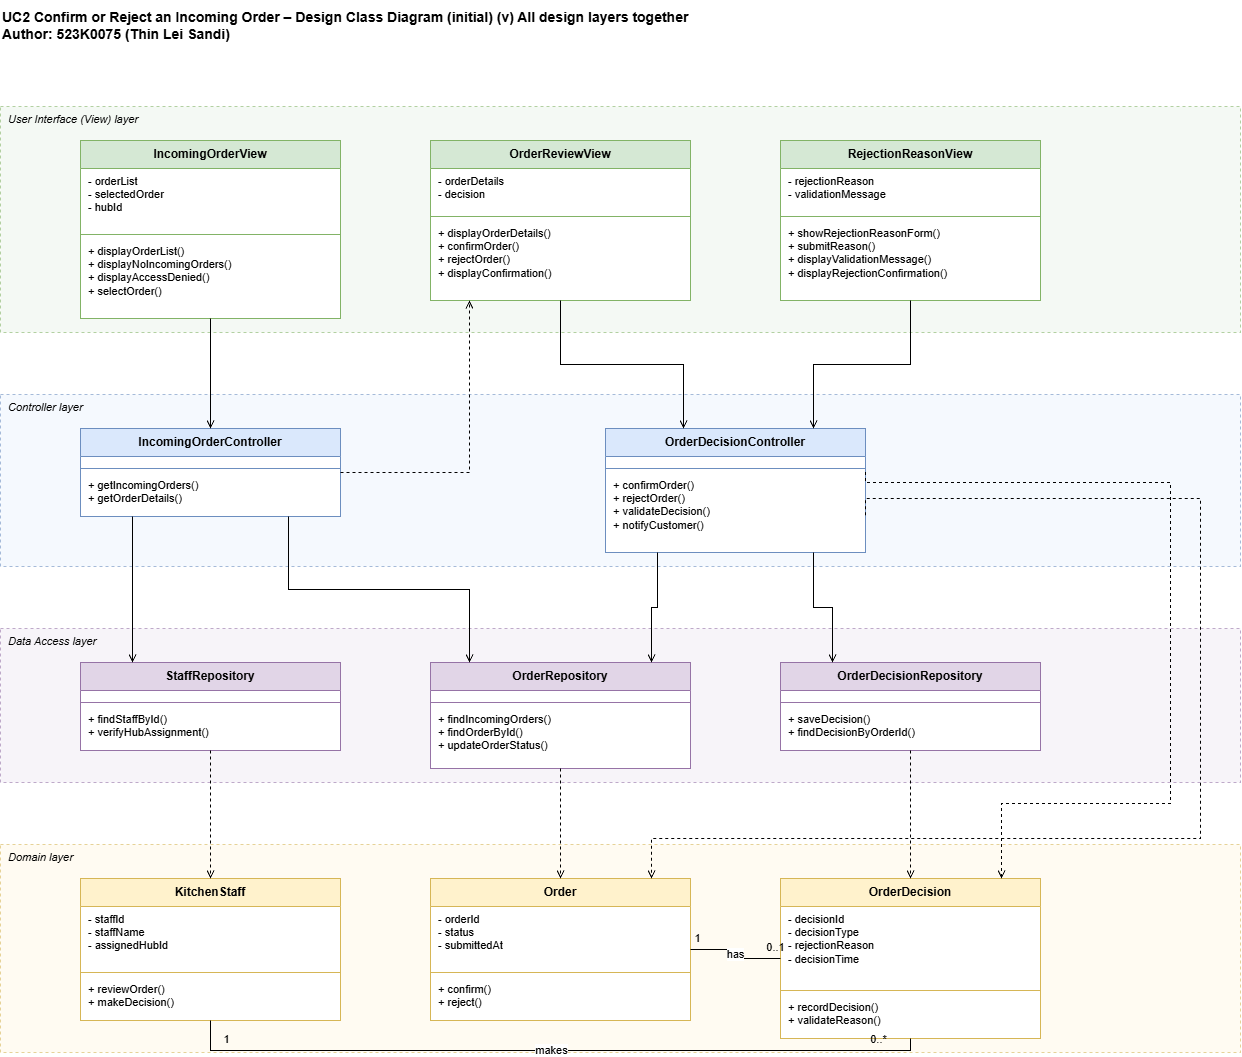

The diagram above was exported from draw.io. Its source (the exported page's mxGraphModel, read from the mxfile embedded in the PNG):
<mxGraphModel dx="3367" dy="2249" grid="1" gridSize="10" guides="1" tooltips="1" connect="1" arrows="1" fold="1" page="1" pageScale="1" pageWidth="1654" pageHeight="1169" math="0" shadow="0">
  <root>
    <mxCell id="0" />
    <mxCell id="1" parent="0" />
    <mxCell id="title" parent="1" style="text;html=1;align=left;verticalAlign=middle;fontSize=14;fontStyle=1;" value="UC2 Confirm or Reject an Incoming Order – Design Class Diagram (initial) (v) All design layers together&#10;Author: 523K0075 (Thin Lei Sandi)" vertex="1">
      <mxGeometry height="50" width="1200" x="-40" y="-80" as="geometry" />
    </mxCell>
    <mxCell id="band_view" parent="1" style="rounded=0;html=1;align=left;verticalAlign=top;spacingLeft=6;fontSize=11;fontStyle=2;fillColor=#d5e8d4;fillOpacity=25;strokeColor=#82b366;dashed=1;strokeOpacity=60;" value="User Interface (View) layer" vertex="1">
      <mxGeometry height="226" width="1240" x="-40" y="26" as="geometry" />
    </mxCell>
    <mxCell id="band_ctrl" parent="1" style="rounded=0;html=1;align=left;verticalAlign=top;spacingLeft=6;fontSize=11;fontStyle=2;fillColor=#dae8fc;fillOpacity=25;strokeColor=#6c8ebf;dashed=1;strokeOpacity=60;" value="Controller layer" vertex="1">
      <mxGeometry height="172" width="1240" x="-40" y="314" as="geometry" />
    </mxCell>
    <mxCell id="band_data" parent="1" style="rounded=0;html=1;align=left;verticalAlign=top;spacingLeft=6;fontSize=11;fontStyle=2;fillColor=#e1d5e7;fillOpacity=25;strokeColor=#9673a6;dashed=1;strokeOpacity=60;" value="Data Access layer" vertex="1">
      <mxGeometry height="154" width="1240" x="-40" y="548" as="geometry" />
    </mxCell>
    <mxCell id="band_dom" parent="1" style="rounded=0;html=1;align=left;verticalAlign=top;spacingLeft=6;fontSize=11;fontStyle=2;fillColor=#fff2cc;fillOpacity=25;strokeColor=#d6b656;dashed=1;strokeOpacity=60;" value="Domain layer" vertex="1">
      <mxGeometry height="208" width="1240" x="-40" y="764" as="geometry" />
    </mxCell>
    <mxCell id="IOV" parent="1" style="swimlane;fontStyle=1;align=center;verticalAlign=top;startSize=28;fontSize=12;fillColor=#d5e8d4;strokeColor=#82b366;swimlaneFillColor=#ffffff;collapsible=0;" value="IncomingOrderView" vertex="1">
      <mxGeometry height="178" width="260" x="40" y="60" as="geometry" />
    </mxCell>
    <mxCell id="IOV_a" parent="IOV" style="text;html=1;strokeColor=none;fillColor=none;align=left;verticalAlign=top;spacingLeft=6;fontSize=11;whiteSpace=wrap;" value="- orderList&lt;br&gt;- selectedOrder&lt;br&gt;- hubId" vertex="1">
      <mxGeometry height="62" width="260" y="28" as="geometry" />
    </mxCell>
    <mxCell id="IOV_l" parent="IOV" style="line;strokeWidth=1;fillColor=none;strokeColor=#82b366;" value="" vertex="1">
      <mxGeometry height="8" width="260" y="90" as="geometry" />
    </mxCell>
    <mxCell id="IOV_m" parent="IOV" style="text;html=1;strokeColor=none;fillColor=none;align=left;verticalAlign=top;spacingLeft=6;fontSize=11;whiteSpace=wrap;" value="+ displayOrderList()&lt;br&gt;+ displayNoIncomingOrders()&lt;br&gt;+ displayAccessDenied()&lt;br&gt;+ selectOrder()" vertex="1">
      <mxGeometry height="80" width="260" y="98" as="geometry" />
    </mxCell>
    <mxCell id="ORV" parent="1" style="swimlane;fontStyle=1;align=center;verticalAlign=top;startSize=28;fontSize=12;fillColor=#d5e8d4;strokeColor=#82b366;swimlaneFillColor=#ffffff;collapsible=0;" value="OrderReviewView" vertex="1">
      <mxGeometry height="160" width="260" x="390" y="60" as="geometry" />
    </mxCell>
    <mxCell id="ORV_a" parent="ORV" style="text;html=1;strokeColor=none;fillColor=none;align=left;verticalAlign=top;spacingLeft=6;fontSize=11;whiteSpace=wrap;" value="- orderDetails&lt;br&gt;- decision" vertex="1">
      <mxGeometry height="44" width="260" y="28" as="geometry" />
    </mxCell>
    <mxCell id="ORV_l" parent="ORV" style="line;strokeWidth=1;fillColor=none;strokeColor=#82b366;" value="" vertex="1">
      <mxGeometry height="8" width="260" y="72" as="geometry" />
    </mxCell>
    <mxCell id="ORV_m" parent="ORV" style="text;html=1;strokeColor=none;fillColor=none;align=left;verticalAlign=top;spacingLeft=6;fontSize=11;whiteSpace=wrap;" value="+ displayOrderDetails()&lt;br&gt;+ confirmOrder()&lt;br&gt;+ rejectOrder()&lt;br&gt;+ displayConfirmation()" vertex="1">
      <mxGeometry height="80" width="260" y="80" as="geometry" />
    </mxCell>
    <mxCell id="RRV" parent="1" style="swimlane;fontStyle=1;align=center;verticalAlign=top;startSize=28;fontSize=12;fillColor=#d5e8d4;strokeColor=#82b366;swimlaneFillColor=#ffffff;collapsible=0;" value="RejectionReasonView" vertex="1">
      <mxGeometry height="160" width="260" x="740" y="60" as="geometry" />
    </mxCell>
    <mxCell id="RRV_a" parent="RRV" style="text;html=1;strokeColor=none;fillColor=none;align=left;verticalAlign=top;spacingLeft=6;fontSize=11;whiteSpace=wrap;" value="- rejectionReason&lt;br&gt;- validationMessage" vertex="1">
      <mxGeometry height="44" width="260" y="28" as="geometry" />
    </mxCell>
    <mxCell id="RRV_l" parent="RRV" style="line;strokeWidth=1;fillColor=none;strokeColor=#82b366;" value="" vertex="1">
      <mxGeometry height="8" width="260" y="72" as="geometry" />
    </mxCell>
    <mxCell id="RRV_m" parent="RRV" style="text;html=1;strokeColor=none;fillColor=none;align=left;verticalAlign=top;spacingLeft=6;fontSize=11;whiteSpace=wrap;" value="+ showRejectionReasonForm()&lt;br&gt;+ submitReason()&lt;br&gt;+ displayValidationMessage()&lt;br&gt;+ displayRejectionConfirmation()" vertex="1">
      <mxGeometry height="80" width="260" y="80" as="geometry" />
    </mxCell>
    <mxCell id="IOC" parent="1" style="swimlane;fontStyle=1;align=center;verticalAlign=top;startSize=28;fontSize=12;fillColor=#dae8fc;strokeColor=#6c8ebf;swimlaneFillColor=#ffffff;collapsible=0;" value="IncomingOrderController" vertex="1">
      <mxGeometry height="88" width="260" x="40" y="348" as="geometry" />
    </mxCell>
    <mxCell id="IOC_a" parent="IOC" style="text;html=1;strokeColor=none;fillColor=none;align=left;verticalAlign=top;spacingLeft=6;fontSize=11;whiteSpace=wrap;" value="" vertex="1">
      <mxGeometry height="8" width="260" y="28" as="geometry" />
    </mxCell>
    <mxCell id="IOC_l" parent="IOC" style="line;strokeWidth=1;fillColor=none;strokeColor=#6c8ebf;" value="" vertex="1">
      <mxGeometry height="8" width="260" y="36" as="geometry" />
    </mxCell>
    <mxCell id="IOC_m" parent="IOC" style="text;html=1;strokeColor=none;fillColor=none;align=left;verticalAlign=top;spacingLeft=6;fontSize=11;whiteSpace=wrap;" value="+ getIncomingOrders()&lt;br&gt;+ getOrderDetails()" vertex="1">
      <mxGeometry height="44" width="260" y="44" as="geometry" />
    </mxCell>
    <mxCell id="ODC" parent="1" style="swimlane;fontStyle=1;align=center;verticalAlign=top;startSize=28;fontSize=12;fillColor=#dae8fc;strokeColor=#6c8ebf;swimlaneFillColor=#ffffff;collapsible=0;" value="OrderDecisionController" vertex="1">
      <mxGeometry height="124" width="260" x="565" y="348" as="geometry" />
    </mxCell>
    <mxCell id="ODC_a" parent="ODC" style="text;html=1;strokeColor=none;fillColor=none;align=left;verticalAlign=top;spacingLeft=6;fontSize=11;whiteSpace=wrap;" value="" vertex="1">
      <mxGeometry height="8" width="260" y="28" as="geometry" />
    </mxCell>
    <mxCell id="ODC_l" parent="ODC" style="line;strokeWidth=1;fillColor=none;strokeColor=#6c8ebf;" value="" vertex="1">
      <mxGeometry height="8" width="260" y="36" as="geometry" />
    </mxCell>
    <mxCell id="ODC_m" parent="ODC" style="text;html=1;strokeColor=none;fillColor=none;align=left;verticalAlign=top;spacingLeft=6;fontSize=11;whiteSpace=wrap;" value="+ confirmOrder()&lt;br&gt;+ rejectOrder()&lt;br&gt;+ validateDecision()&lt;br&gt;+ notifyCustomer()" vertex="1">
      <mxGeometry height="80" width="260" y="44" as="geometry" />
    </mxCell>
    <mxCell id="SR" parent="1" style="swimlane;fontStyle=1;align=center;verticalAlign=top;startSize=28;fontSize=12;fillColor=#e1d5e7;strokeColor=#9673a6;swimlaneFillColor=#ffffff;collapsible=0;" value="StaffRepository" vertex="1">
      <mxGeometry height="88" width="260" x="40" y="582" as="geometry" />
    </mxCell>
    <mxCell id="SR_a" parent="SR" style="text;html=1;strokeColor=none;fillColor=none;align=left;verticalAlign=top;spacingLeft=6;fontSize=11;whiteSpace=wrap;" value="" vertex="1">
      <mxGeometry height="8" width="260" y="28" as="geometry" />
    </mxCell>
    <mxCell id="SR_l" parent="SR" style="line;strokeWidth=1;fillColor=none;strokeColor=#9673a6;" value="" vertex="1">
      <mxGeometry height="8" width="260" y="36" as="geometry" />
    </mxCell>
    <mxCell id="SR_m" parent="SR" style="text;html=1;strokeColor=none;fillColor=none;align=left;verticalAlign=top;spacingLeft=6;fontSize=11;whiteSpace=wrap;" value="+ findStaffById()&lt;br&gt;+ verifyHubAssignment()" vertex="1">
      <mxGeometry height="44" width="260" y="44" as="geometry" />
    </mxCell>
    <mxCell id="OR" parent="1" style="swimlane;fontStyle=1;align=center;verticalAlign=top;startSize=28;fontSize=12;fillColor=#e1d5e7;strokeColor=#9673a6;swimlaneFillColor=#ffffff;collapsible=0;" value="OrderRepository" vertex="1">
      <mxGeometry height="106" width="260" x="390" y="582" as="geometry" />
    </mxCell>
    <mxCell id="OR_a" parent="OR" style="text;html=1;strokeColor=none;fillColor=none;align=left;verticalAlign=top;spacingLeft=6;fontSize=11;whiteSpace=wrap;" value="" vertex="1">
      <mxGeometry height="8" width="260" y="28" as="geometry" />
    </mxCell>
    <mxCell id="OR_l" parent="OR" style="line;strokeWidth=1;fillColor=none;strokeColor=#9673a6;" value="" vertex="1">
      <mxGeometry height="8" width="260" y="36" as="geometry" />
    </mxCell>
    <mxCell id="OR_m" parent="OR" style="text;html=1;strokeColor=none;fillColor=none;align=left;verticalAlign=top;spacingLeft=6;fontSize=11;whiteSpace=wrap;" value="+ findIncomingOrders()&lt;br&gt;+ findOrderById()&lt;br&gt;+ updateOrderStatus()" vertex="1">
      <mxGeometry height="62" width="260" y="44" as="geometry" />
    </mxCell>
    <mxCell id="ODR" parent="1" style="swimlane;fontStyle=1;align=center;verticalAlign=top;startSize=28;fontSize=12;fillColor=#e1d5e7;strokeColor=#9673a6;swimlaneFillColor=#ffffff;collapsible=0;" value="OrderDecisionRepository" vertex="1">
      <mxGeometry height="88" width="260" x="740" y="582" as="geometry" />
    </mxCell>
    <mxCell id="ODR_a" parent="ODR" style="text;html=1;strokeColor=none;fillColor=none;align=left;verticalAlign=top;spacingLeft=6;fontSize=11;whiteSpace=wrap;" value="" vertex="1">
      <mxGeometry height="8" width="260" y="28" as="geometry" />
    </mxCell>
    <mxCell id="ODR_l" parent="ODR" style="line;strokeWidth=1;fillColor=none;strokeColor=#9673a6;" value="" vertex="1">
      <mxGeometry height="8" width="260" y="36" as="geometry" />
    </mxCell>
    <mxCell id="ODR_m" parent="ODR" style="text;html=1;strokeColor=none;fillColor=none;align=left;verticalAlign=top;spacingLeft=6;fontSize=11;whiteSpace=wrap;" value="+ saveDecision()&lt;br&gt;+ findDecisionByOrderId()" vertex="1">
      <mxGeometry height="44" width="260" y="44" as="geometry" />
    </mxCell>
    <mxCell id="KS" parent="1" style="swimlane;fontStyle=1;align=center;verticalAlign=top;startSize=28;fontSize=12;fillColor=#fff2cc;strokeColor=#d6b656;swimlaneFillColor=#ffffff;collapsible=0;" value="KitchenStaff" vertex="1">
      <mxGeometry height="142" width="260" x="40" y="798" as="geometry" />
    </mxCell>
    <mxCell id="KS_a" parent="KS" style="text;html=1;strokeColor=none;fillColor=none;align=left;verticalAlign=top;spacingLeft=6;fontSize=11;whiteSpace=wrap;" value="- staffId&lt;br&gt;- staffName&lt;br&gt;- assignedHubId" vertex="1">
      <mxGeometry height="62" width="260" y="28" as="geometry" />
    </mxCell>
    <mxCell id="KS_l" parent="KS" style="line;strokeWidth=1;fillColor=none;strokeColor=#d6b656;" value="" vertex="1">
      <mxGeometry height="8" width="260" y="90" as="geometry" />
    </mxCell>
    <mxCell id="KS_m" parent="KS" style="text;html=1;strokeColor=none;fillColor=none;align=left;verticalAlign=top;spacingLeft=6;fontSize=11;whiteSpace=wrap;" value="+ reviewOrder()&lt;br&gt;+ makeDecision()" vertex="1">
      <mxGeometry height="44" width="260" y="98" as="geometry" />
    </mxCell>
    <mxCell id="ORD" parent="1" style="swimlane;fontStyle=1;align=center;verticalAlign=top;startSize=28;fontSize=12;fillColor=#fff2cc;strokeColor=#d6b656;swimlaneFillColor=#ffffff;collapsible=0;" value="Order" vertex="1">
      <mxGeometry height="142" width="260" x="390" y="798" as="geometry" />
    </mxCell>
    <mxCell id="ORD_a" parent="ORD" style="text;html=1;strokeColor=none;fillColor=none;align=left;verticalAlign=top;spacingLeft=6;fontSize=11;whiteSpace=wrap;" value="- orderId&lt;br&gt;- status&lt;br&gt;- submittedAt" vertex="1">
      <mxGeometry height="62" width="260" y="28" as="geometry" />
    </mxCell>
    <mxCell id="ORD_l" parent="ORD" style="line;strokeWidth=1;fillColor=none;strokeColor=#d6b656;" value="" vertex="1">
      <mxGeometry height="8" width="260" y="90" as="geometry" />
    </mxCell>
    <mxCell id="ORD_m" parent="ORD" style="text;html=1;strokeColor=none;fillColor=none;align=left;verticalAlign=top;spacingLeft=6;fontSize=11;whiteSpace=wrap;" value="+ confirm()&lt;br&gt;+ reject()" vertex="1">
      <mxGeometry height="44" width="260" y="98" as="geometry" />
    </mxCell>
    <mxCell id="DEC" parent="1" style="swimlane;fontStyle=1;align=center;verticalAlign=top;startSize=28;fontSize=12;fillColor=#fff2cc;strokeColor=#d6b656;swimlaneFillColor=#ffffff;collapsible=0;" value="OrderDecision" vertex="1">
      <mxGeometry height="160" width="260" x="740" y="798" as="geometry" />
    </mxCell>
    <mxCell id="DEC_a" parent="DEC" style="text;html=1;strokeColor=none;fillColor=none;align=left;verticalAlign=top;spacingLeft=6;fontSize=11;whiteSpace=wrap;" value="- decisionId&lt;br&gt;- decisionType&lt;br&gt;- rejectionReason&lt;br&gt;- decisionTime" vertex="1">
      <mxGeometry height="80" width="260" y="28" as="geometry" />
    </mxCell>
    <mxCell id="DEC_l" parent="DEC" style="line;strokeWidth=1;fillColor=none;strokeColor=#d6b656;" value="" vertex="1">
      <mxGeometry height="8" width="260" y="108" as="geometry" />
    </mxCell>
    <mxCell id="DEC_m" parent="DEC" style="text;html=1;strokeColor=none;fillColor=none;align=left;verticalAlign=top;spacingLeft=6;fontSize=11;whiteSpace=wrap;" value="+ recordDecision()&lt;br&gt;+ validateReason()" vertex="1">
      <mxGeometry height="44" width="260" y="116" as="geometry" />
    </mxCell>
    <mxCell id="e1" edge="1" parent="1" source="IOV" style="edgeStyle=orthogonalEdgeStyle;rounded=0;html=1;fontSize=11;endArrow=open;endFill=0;exitX=0.5;exitY=1;entryX=0.5;entryY=0;" target="IOC" value="">
      <mxGeometry relative="1" as="geometry" />
    </mxCell>
    <mxCell id="e2" edge="1" parent="1" source="ORV" style="edgeStyle=orthogonalEdgeStyle;rounded=0;html=1;fontSize=11;endArrow=open;endFill=0;exitX=0.5;exitY=1;entryX=0.3;entryY=0;" target="ODC" value="">
      <mxGeometry relative="1" as="geometry" />
    </mxCell>
    <mxCell id="e3" edge="1" parent="1" source="RRV" style="edgeStyle=orthogonalEdgeStyle;rounded=0;html=1;fontSize=11;endArrow=open;endFill=0;exitX=0.5;exitY=1;entryX=0.8;entryY=0;" target="ODC" value="">
      <mxGeometry relative="1" as="geometry" />
    </mxCell>
    <mxCell id="e4" edge="1" parent="1" source="IOC" style="edgeStyle=orthogonalEdgeStyle;rounded=0;html=1;fontSize=11;endArrow=open;endFill=0;dashed=1;exitX=1;exitY=0.5;entryX=0.15;entryY=1;" target="ORV" value="">
      <mxGeometry relative="1" as="geometry">
        <Array as="points">
          <mxPoint x="429" y="392" />
        </Array>
      </mxGeometry>
    </mxCell>
    <mxCell id="e5" edge="1" parent="1" source="IOC" style="edgeStyle=orthogonalEdgeStyle;rounded=0;html=1;fontSize=11;endArrow=open;endFill=0;exitX=0.2;exitY=1;entryX=0.2;entryY=0;" target="SR" value="">
      <mxGeometry relative="1" as="geometry" />
    </mxCell>
    <mxCell id="e6" edge="1" parent="1" source="IOC" style="edgeStyle=orthogonalEdgeStyle;rounded=0;html=1;fontSize=11;endArrow=open;endFill=0;exitX=0.8;exitY=1;entryX=0.15;entryY=0;" target="OR" value="">
      <mxGeometry relative="1" as="geometry" />
    </mxCell>
    <mxCell id="e7" edge="1" parent="1" source="ODC" style="edgeStyle=orthogonalEdgeStyle;rounded=0;html=1;fontSize=11;endArrow=open;endFill=0;exitX=0.2;exitY=1;entryX=0.85;entryY=0;" target="OR" value="">
      <mxGeometry relative="1" as="geometry" />
    </mxCell>
    <mxCell id="e8" edge="1" parent="1" source="ODC" style="edgeStyle=orthogonalEdgeStyle;rounded=0;html=1;fontSize=11;endArrow=open;endFill=0;exitX=0.8;exitY=1;entryX=0.2;entryY=0;" target="ODR" value="">
      <mxGeometry relative="1" as="geometry" />
    </mxCell>
    <mxCell id="e9" edge="1" parent="1" source="SR" style="edgeStyle=orthogonalEdgeStyle;rounded=0;html=1;fontSize=11;endArrow=open;endFill=0;dashed=1;exitX=0.5;exitY=1;entryX=0.5;entryY=0;" target="KS" value="">
      <mxGeometry relative="1" as="geometry" />
    </mxCell>
    <mxCell id="e10" edge="1" parent="1" source="OR" style="edgeStyle=orthogonalEdgeStyle;rounded=0;html=1;fontSize=11;endArrow=open;endFill=0;dashed=1;exitX=0.5;exitY=1;entryX=0.5;entryY=0;" target="ORD" value="">
      <mxGeometry relative="1" as="geometry" />
    </mxCell>
    <mxCell id="e11" edge="1" parent="1" source="ODR" style="edgeStyle=orthogonalEdgeStyle;rounded=0;html=1;fontSize=11;endArrow=open;endFill=0;dashed=1;exitX=0.5;exitY=1;entryX=0.5;entryY=0;" target="DEC" value="">
      <mxGeometry relative="1" as="geometry" />
    </mxCell>
    <mxCell id="e12" edge="1" parent="1" source="ODC" style="edgeStyle=orthogonalEdgeStyle;rounded=0;html=1;fontSize=11;endArrow=open;endFill=0;dashed=1;exitX=1;exitY=0.35;entryX=0.85;entryY=0;" target="DEC" value="">
      <mxGeometry relative="1" as="geometry">
        <Array as="points">
          <mxPoint x="1130" y="402" />
          <mxPoint x="1130" y="723" />
          <mxPoint x="961" y="723" />
        </Array>
      </mxGeometry>
    </mxCell>
    <mxCell id="e13" edge="1" parent="1" source="ODC" style="edgeStyle=orthogonalEdgeStyle;rounded=0;html=1;fontSize=11;endArrow=open;endFill=0;dashed=1;exitX=1;exitY=0.7;entryX=0.85;entryY=0;" target="ORD" value="">
      <mxGeometry relative="1" as="geometry">
        <Array as="points">
          <mxPoint x="1160" y="418" />
          <mxPoint x="1160" y="758" />
          <mxPoint x="611" y="758" />
        </Array>
      </mxGeometry>
    </mxCell>
    <mxCell id="e14" edge="1" parent="1" source="ORD" style="edgeStyle=orthogonalEdgeStyle;rounded=0;html=1;fontSize=11;endArrow=none;exitX=1;exitY=0.5;entryX=0;entryY=0.5;" target="DEC" value="has">
      <mxGeometry relative="1" as="geometry" />
    </mxCell>
    <mxCell id="e14_m0" connectable="0" parent="e14" style="edgeLabel;html=1;align=center;verticalAlign=middle;fontSize=11;labelBackgroundColor=none;" value="1" vertex="1">
      <mxGeometry relative="1" x="-0.88" as="geometry">
        <mxPoint y="-12" as="offset" />
      </mxGeometry>
    </mxCell>
    <mxCell id="e14_m1" connectable="0" parent="e14" style="edgeLabel;html=1;align=center;verticalAlign=middle;fontSize=11;labelBackgroundColor=none;" value="0..1" vertex="1">
      <mxGeometry relative="1" x="0.88" as="geometry">
        <mxPoint y="-12" as="offset" />
      </mxGeometry>
    </mxCell>
    <mxCell id="e15" edge="1" parent="1" source="KS" style="edgeStyle=orthogonalEdgeStyle;rounded=0;html=1;fontSize=11;endArrow=none;exitX=0.5;exitY=1;entryX=0.5;entryY=1;" target="DEC" value="makes">
      <mxGeometry relative="1" as="geometry">
        <Array as="points">
          <mxPoint x="170" y="970" />
          <mxPoint x="870" y="970" />
        </Array>
      </mxGeometry>
    </mxCell>
    <mxCell id="e15_m0" connectable="0" parent="e15" style="edgeLabel;html=1;align=center;verticalAlign=middle;fontSize=11;labelBackgroundColor=none;" value="1" vertex="1">
      <mxGeometry relative="1" x="-0.88" as="geometry">
        <mxPoint y="-12" as="offset" />
      </mxGeometry>
    </mxCell>
    <mxCell id="e15_m1" connectable="0" parent="e15" style="edgeLabel;html=1;align=center;verticalAlign=middle;fontSize=11;labelBackgroundColor=none;" value="0..*" vertex="1">
      <mxGeometry relative="1" x="0.88" as="geometry">
        <mxPoint y="-12" as="offset" />
      </mxGeometry>
    </mxCell>
  </root>
</mxGraphModel>